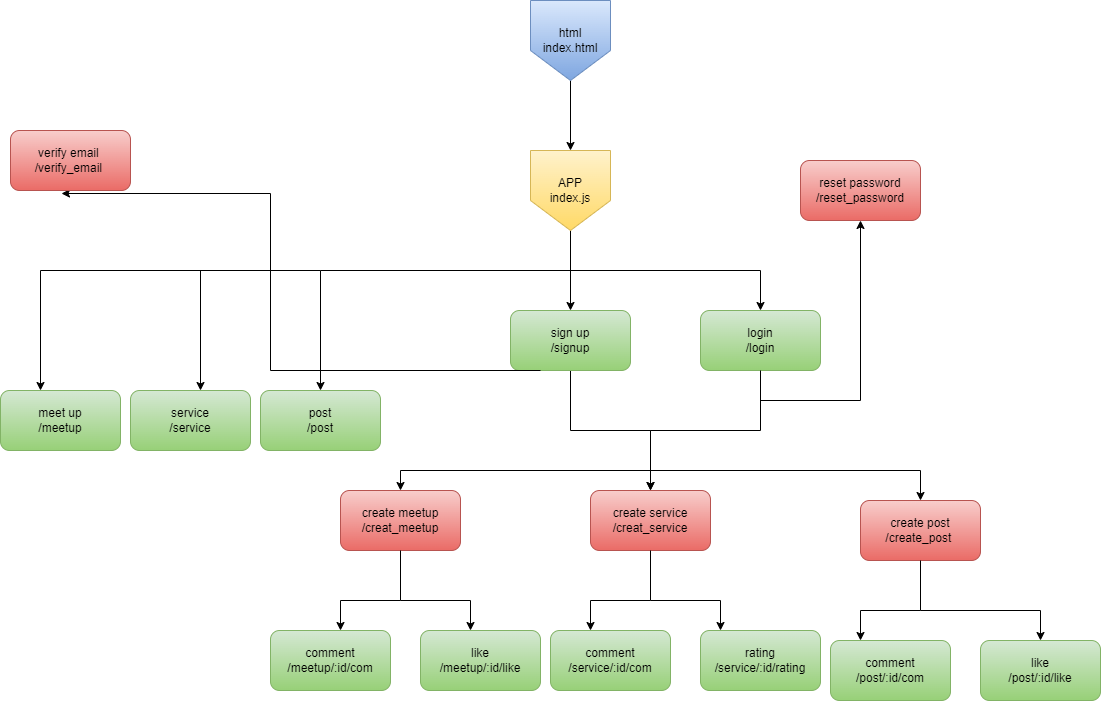

The diagram above was exported from draw.io. Its source (the exported page's mxGraphModel, read from the mxfile embedded in the PNG):
<mxGraphModel dx="1929" dy="1071" grid="1" gridSize="10" guides="1" tooltips="1" connect="1" arrows="1" fold="1" page="1" pageScale="1" pageWidth="1920" pageHeight="1200" background="#ffffff" math="0" shadow="0">
  <root>
    <mxCell id="0" />
    <mxCell id="1" parent="0" />
    <mxCell id="7r8oGxg74qUBuJcD_mUM-2" style="edgeStyle=orthogonalEdgeStyle;rounded=0;orthogonalLoop=1;jettySize=auto;html=1;exitX=0.5;exitY=1;exitDx=0;exitDy=0;" edge="1" parent="1" source="7r8oGxg74qUBuJcD_mUM-1">
      <mxGeometry relative="1" as="geometry">
        <mxPoint x="620" y="180" as="targetPoint" />
      </mxGeometry>
    </mxCell>
    <mxCell id="7r8oGxg74qUBuJcD_mUM-1" value="html&lt;br&gt;index.html" style="shape=offPageConnector;whiteSpace=wrap;html=1;fillColor=#dae8fc;gradientColor=#7ea6e0;strokeColor=#6c8ebf;" vertex="1" parent="1">
      <mxGeometry x="580" y="30" width="80" height="80" as="geometry" />
    </mxCell>
    <mxCell id="7r8oGxg74qUBuJcD_mUM-6" style="edgeStyle=orthogonalEdgeStyle;rounded=0;orthogonalLoop=1;jettySize=auto;html=1;exitX=0.5;exitY=1;exitDx=0;exitDy=0;" edge="1" parent="1" source="7r8oGxg74qUBuJcD_mUM-3">
      <mxGeometry relative="1" as="geometry">
        <mxPoint x="620" y="340" as="targetPoint" />
      </mxGeometry>
    </mxCell>
    <mxCell id="7r8oGxg74qUBuJcD_mUM-3" value="APP&lt;br&gt;index.js" style="shape=offPageConnector;whiteSpace=wrap;html=1;fillColor=#fff2cc;gradientColor=#ffd966;strokeColor=#d6b656;" vertex="1" parent="1">
      <mxGeometry x="580" y="180" width="80" height="80" as="geometry" />
    </mxCell>
    <mxCell id="7r8oGxg74qUBuJcD_mUM-7" value="" style="edgeStyle=elbowEdgeStyle;elbow=horizontal;endArrow=classic;html=1;rounded=0;" edge="1" parent="1">
      <mxGeometry width="50" height="50" relative="1" as="geometry">
        <mxPoint x="620" y="300" as="sourcePoint" />
        <mxPoint x="810" y="340" as="targetPoint" />
        <Array as="points">
          <mxPoint x="810" y="310" />
        </Array>
      </mxGeometry>
    </mxCell>
    <mxCell id="7r8oGxg74qUBuJcD_mUM-9" value="" style="edgeStyle=elbowEdgeStyle;elbow=vertical;endArrow=classic;html=1;rounded=0;" edge="1" parent="1" target="7r8oGxg74qUBuJcD_mUM-10">
      <mxGeometry width="50" height="50" relative="1" as="geometry">
        <mxPoint x="620" y="310" as="sourcePoint" />
        <mxPoint x="370" y="410" as="targetPoint" />
        <Array as="points">
          <mxPoint x="370" y="300" />
        </Array>
      </mxGeometry>
    </mxCell>
    <mxCell id="7r8oGxg74qUBuJcD_mUM-10" value="post&lt;br&gt;/post" style="rounded=1;whiteSpace=wrap;html=1;fillColor=#d5e8d4;gradientColor=#97d077;strokeColor=#82b366;" vertex="1" parent="1">
      <mxGeometry x="310" y="420" width="120" height="60" as="geometry" />
    </mxCell>
    <mxCell id="7r8oGxg74qUBuJcD_mUM-11" value="" style="edgeStyle=elbowEdgeStyle;elbow=vertical;endArrow=classic;html=1;rounded=0;" edge="1" parent="1">
      <mxGeometry width="50" height="50" relative="1" as="geometry">
        <mxPoint x="370" y="300" as="sourcePoint" />
        <mxPoint x="250" y="420" as="targetPoint" />
        <Array as="points">
          <mxPoint x="250" y="300" />
        </Array>
      </mxGeometry>
    </mxCell>
    <mxCell id="7r8oGxg74qUBuJcD_mUM-12" value="" style="edgeStyle=elbowEdgeStyle;elbow=vertical;endArrow=classic;html=1;rounded=0;" edge="1" parent="1" target="7r8oGxg74qUBuJcD_mUM-14">
      <mxGeometry width="50" height="50" relative="1" as="geometry">
        <mxPoint x="260" y="300" as="sourcePoint" />
        <mxPoint x="140" y="420" as="targetPoint" />
        <Array as="points">
          <mxPoint x="90" y="300" />
        </Array>
      </mxGeometry>
    </mxCell>
    <mxCell id="7r8oGxg74qUBuJcD_mUM-13" value="service&lt;br&gt;/service" style="rounded=1;whiteSpace=wrap;html=1;fillColor=#d5e8d4;gradientColor=#97d077;strokeColor=#82b366;" vertex="1" parent="1">
      <mxGeometry x="180" y="420" width="120" height="60" as="geometry" />
    </mxCell>
    <mxCell id="7r8oGxg74qUBuJcD_mUM-14" value="meet up&lt;br&gt;/meetup" style="rounded=1;whiteSpace=wrap;html=1;fillColor=#d5e8d4;gradientColor=#97d077;strokeColor=#82b366;" vertex="1" parent="1">
      <mxGeometry x="50" y="420" width="120" height="60" as="geometry" />
    </mxCell>
    <mxCell id="7r8oGxg74qUBuJcD_mUM-24" style="edgeStyle=orthogonalEdgeStyle;rounded=0;orthogonalLoop=1;jettySize=auto;html=1;exitX=0.5;exitY=1;exitDx=0;exitDy=0;" edge="1" parent="1" source="7r8oGxg74qUBuJcD_mUM-15">
      <mxGeometry relative="1" as="geometry">
        <mxPoint x="700" y="520" as="targetPoint" />
      </mxGeometry>
    </mxCell>
    <mxCell id="7r8oGxg74qUBuJcD_mUM-15" value="sign up&lt;br&gt;/signup" style="rounded=1;whiteSpace=wrap;html=1;fillColor=#d5e8d4;gradientColor=#97d077;strokeColor=#82b366;" vertex="1" parent="1">
      <mxGeometry x="560" y="340" width="120" height="60" as="geometry" />
    </mxCell>
    <mxCell id="7r8oGxg74qUBuJcD_mUM-23" style="edgeStyle=orthogonalEdgeStyle;rounded=0;orthogonalLoop=1;jettySize=auto;html=1;exitX=0.5;exitY=1;exitDx=0;exitDy=0;" edge="1" parent="1" source="7r8oGxg74qUBuJcD_mUM-17">
      <mxGeometry relative="1" as="geometry">
        <mxPoint x="700" y="520" as="targetPoint" />
      </mxGeometry>
    </mxCell>
    <mxCell id="7r8oGxg74qUBuJcD_mUM-17" value="login&lt;br&gt;/login" style="rounded=1;whiteSpace=wrap;html=1;fillColor=#d5e8d4;gradientColor=#97d077;strokeColor=#82b366;" vertex="1" parent="1">
      <mxGeometry x="750" y="340" width="120" height="60" as="geometry" />
    </mxCell>
    <mxCell id="7r8oGxg74qUBuJcD_mUM-18" value="" style="edgeStyle=elbowEdgeStyle;elbow=horizontal;endArrow=classic;html=1;rounded=0;exitX=0.25;exitY=1;exitDx=0;exitDy=0;entryX=0.425;entryY=1.05;entryDx=0;entryDy=0;entryPerimeter=0;" edge="1" parent="1" source="7r8oGxg74qUBuJcD_mUM-15" target="7r8oGxg74qUBuJcD_mUM-19">
      <mxGeometry width="50" height="50" relative="1" as="geometry">
        <mxPoint x="620" y="460" as="sourcePoint" />
        <mxPoint x="90" y="280" as="targetPoint" />
        <Array as="points">
          <mxPoint x="320" y="340" />
        </Array>
      </mxGeometry>
    </mxCell>
    <mxCell id="7r8oGxg74qUBuJcD_mUM-19" value="verify email&amp;nbsp;&lt;br&gt;/verify_email&amp;nbsp;" style="rounded=1;whiteSpace=wrap;html=1;fillColor=#f8cecc;gradientColor=#ea6b66;strokeColor=#b85450;" vertex="1" parent="1">
      <mxGeometry x="60" y="160" width="120" height="60" as="geometry" />
    </mxCell>
    <mxCell id="7r8oGxg74qUBuJcD_mUM-21" value="" style="edgeStyle=segmentEdgeStyle;endArrow=classic;html=1;rounded=0;exitX=0.5;exitY=1;exitDx=0;exitDy=0;" edge="1" parent="1" source="7r8oGxg74qUBuJcD_mUM-17">
      <mxGeometry width="50" height="50" relative="1" as="geometry">
        <mxPoint x="810" y="430" as="sourcePoint" />
        <mxPoint x="910" y="250" as="targetPoint" />
        <Array as="points">
          <mxPoint x="810" y="430" />
          <mxPoint x="910" y="430" />
        </Array>
      </mxGeometry>
    </mxCell>
    <mxCell id="7r8oGxg74qUBuJcD_mUM-25" value="create service&lt;br&gt;/creat_service" style="rounded=1;whiteSpace=wrap;html=1;fillColor=#f8cecc;gradientColor=#ea6b66;strokeColor=#b85450;" vertex="1" parent="1">
      <mxGeometry x="640" y="520" width="120" height="60" as="geometry" />
    </mxCell>
    <mxCell id="7r8oGxg74qUBuJcD_mUM-26" value="" style="edgeStyle=segmentEdgeStyle;endArrow=classic;html=1;rounded=0;" edge="1" parent="1">
      <mxGeometry width="50" height="50" relative="1" as="geometry">
        <mxPoint x="700" y="500" as="sourcePoint" />
        <mxPoint x="970" y="530" as="targetPoint" />
      </mxGeometry>
    </mxCell>
    <mxCell id="7r8oGxg74qUBuJcD_mUM-27" value="" style="edgeStyle=segmentEdgeStyle;endArrow=classic;html=1;rounded=0;" edge="1" parent="1">
      <mxGeometry width="50" height="50" relative="1" as="geometry">
        <mxPoint x="700" y="500" as="sourcePoint" />
        <mxPoint x="450" y="520" as="targetPoint" />
      </mxGeometry>
    </mxCell>
    <mxCell id="7r8oGxg74qUBuJcD_mUM-28" value="create meetup&lt;br&gt;/creat_meetup" style="rounded=1;whiteSpace=wrap;html=1;fillColor=#f8cecc;gradientColor=#ea6b66;strokeColor=#b85450;" vertex="1" parent="1">
      <mxGeometry x="390" y="520" width="120" height="60" as="geometry" />
    </mxCell>
    <mxCell id="7r8oGxg74qUBuJcD_mUM-29" value="create post&lt;br&gt;/create_post&amp;nbsp;" style="rounded=1;whiteSpace=wrap;html=1;fillColor=#f8cecc;gradientColor=#ea6b66;strokeColor=#b85450;" vertex="1" parent="1">
      <mxGeometry x="910" y="530" width="120" height="60" as="geometry" />
    </mxCell>
    <mxCell id="7r8oGxg74qUBuJcD_mUM-31" value="" style="endArrow=none;html=1;rounded=0;exitX=0.5;exitY=1;exitDx=0;exitDy=0;" edge="1" parent="1" source="7r8oGxg74qUBuJcD_mUM-25">
      <mxGeometry width="50" height="50" relative="1" as="geometry">
        <mxPoint x="660" y="570" as="sourcePoint" />
        <mxPoint x="700" y="630" as="targetPoint" />
      </mxGeometry>
    </mxCell>
    <mxCell id="7r8oGxg74qUBuJcD_mUM-32" value="" style="edgeStyle=segmentEdgeStyle;endArrow=classic;html=1;rounded=0;" edge="1" parent="1">
      <mxGeometry width="50" height="50" relative="1" as="geometry">
        <mxPoint x="700" y="630" as="sourcePoint" />
        <mxPoint x="770" y="660" as="targetPoint" />
      </mxGeometry>
    </mxCell>
    <mxCell id="7r8oGxg74qUBuJcD_mUM-33" value="" style="edgeStyle=segmentEdgeStyle;endArrow=classic;html=1;rounded=0;" edge="1" parent="1">
      <mxGeometry width="50" height="50" relative="1" as="geometry">
        <mxPoint x="700" y="630" as="sourcePoint" />
        <mxPoint x="640" y="660" as="targetPoint" />
      </mxGeometry>
    </mxCell>
    <mxCell id="7r8oGxg74qUBuJcD_mUM-34" value="" style="endArrow=none;html=1;rounded=0;exitX=0.5;exitY=1;exitDx=0;exitDy=0;" edge="1" parent="1">
      <mxGeometry width="50" height="50" relative="1" as="geometry">
        <mxPoint x="970" y="590" as="sourcePoint" />
        <mxPoint x="970" y="640" as="targetPoint" />
      </mxGeometry>
    </mxCell>
    <mxCell id="7r8oGxg74qUBuJcD_mUM-35" value="" style="edgeStyle=segmentEdgeStyle;endArrow=classic;html=1;rounded=0;" edge="1" parent="1" target="7r8oGxg74qUBuJcD_mUM-45">
      <mxGeometry width="50" height="50" relative="1" as="geometry">
        <mxPoint x="970" y="640" as="sourcePoint" />
        <mxPoint x="1040" y="670" as="targetPoint" />
        <Array as="points">
          <mxPoint x="1090" y="640" />
        </Array>
      </mxGeometry>
    </mxCell>
    <mxCell id="7r8oGxg74qUBuJcD_mUM-36" value="" style="edgeStyle=segmentEdgeStyle;endArrow=classic;html=1;rounded=0;" edge="1" parent="1">
      <mxGeometry width="50" height="50" relative="1" as="geometry">
        <mxPoint x="970" y="640" as="sourcePoint" />
        <mxPoint x="910" y="670" as="targetPoint" />
      </mxGeometry>
    </mxCell>
    <mxCell id="7r8oGxg74qUBuJcD_mUM-37" value="" style="endArrow=none;html=1;rounded=0;exitX=0.5;exitY=1;exitDx=0;exitDy=0;" edge="1" parent="1">
      <mxGeometry width="50" height="50" relative="1" as="geometry">
        <mxPoint x="450" y="580" as="sourcePoint" />
        <mxPoint x="450" y="630" as="targetPoint" />
      </mxGeometry>
    </mxCell>
    <mxCell id="7r8oGxg74qUBuJcD_mUM-38" value="" style="edgeStyle=segmentEdgeStyle;endArrow=classic;html=1;rounded=0;" edge="1" parent="1">
      <mxGeometry width="50" height="50" relative="1" as="geometry">
        <mxPoint x="450" y="630" as="sourcePoint" />
        <mxPoint x="520" y="660" as="targetPoint" />
      </mxGeometry>
    </mxCell>
    <mxCell id="7r8oGxg74qUBuJcD_mUM-39" value="" style="edgeStyle=segmentEdgeStyle;endArrow=classic;html=1;rounded=0;" edge="1" parent="1">
      <mxGeometry width="50" height="50" relative="1" as="geometry">
        <mxPoint x="450" y="630" as="sourcePoint" />
        <mxPoint x="390" y="660" as="targetPoint" />
      </mxGeometry>
    </mxCell>
    <mxCell id="7r8oGxg74qUBuJcD_mUM-40" value="comment&lt;br&gt;/meetup/:id/com" style="rounded=1;whiteSpace=wrap;html=1;fillColor=#d5e8d4;gradientColor=#97d077;strokeColor=#82b366;" vertex="1" parent="1">
      <mxGeometry x="320" y="660" width="120" height="60" as="geometry" />
    </mxCell>
    <mxCell id="7r8oGxg74qUBuJcD_mUM-41" value="&lt;span&gt;like&lt;/span&gt;&lt;br&gt;&lt;span&gt;/meetup/:id/like&lt;/span&gt;" style="rounded=1;whiteSpace=wrap;html=1;fillColor=#d5e8d4;gradientColor=#97d077;strokeColor=#82b366;" vertex="1" parent="1">
      <mxGeometry x="470" y="660" width="120" height="60" as="geometry" />
    </mxCell>
    <mxCell id="7r8oGxg74qUBuJcD_mUM-42" value="&lt;span&gt;comment&lt;/span&gt;&lt;br&gt;&lt;span&gt;/service/:id/com&lt;/span&gt;" style="rounded=1;whiteSpace=wrap;html=1;fillColor=#d5e8d4;gradientColor=#97d077;strokeColor=#82b366;" vertex="1" parent="1">
      <mxGeometry x="600" y="660" width="120" height="60" as="geometry" />
    </mxCell>
    <mxCell id="7r8oGxg74qUBuJcD_mUM-43" value="rating&lt;br&gt;&lt;span&gt;/service/:id/&lt;/span&gt;rating" style="rounded=1;whiteSpace=wrap;html=1;fillColor=#d5e8d4;gradientColor=#97d077;strokeColor=#82b366;" vertex="1" parent="1">
      <mxGeometry x="750" y="660" width="120" height="60" as="geometry" />
    </mxCell>
    <mxCell id="7r8oGxg74qUBuJcD_mUM-44" value="&lt;span&gt;comment&lt;/span&gt;&lt;br&gt;&lt;span&gt;/post/:id/com&lt;/span&gt;" style="rounded=1;whiteSpace=wrap;html=1;fillColor=#d5e8d4;gradientColor=#97d077;strokeColor=#82b366;" vertex="1" parent="1">
      <mxGeometry x="880" y="670" width="120" height="60" as="geometry" />
    </mxCell>
    <mxCell id="7r8oGxg74qUBuJcD_mUM-45" value="like&lt;br&gt;/post/:id/like" style="rounded=1;whiteSpace=wrap;html=1;fillColor=#d5e8d4;gradientColor=#97d077;strokeColor=#82b366;" vertex="1" parent="1">
      <mxGeometry x="1030" y="670" width="120" height="60" as="geometry" />
    </mxCell>
    <mxCell id="7r8oGxg74qUBuJcD_mUM-46" value="reset password&lt;br&gt;/reset_password" style="rounded=1;whiteSpace=wrap;html=1;fillColor=#f8cecc;gradientColor=#ea6b66;strokeColor=#b85450;" vertex="1" parent="1">
      <mxGeometry x="850" y="190" width="120" height="60" as="geometry" />
    </mxCell>
  </root>
</mxGraphModel>